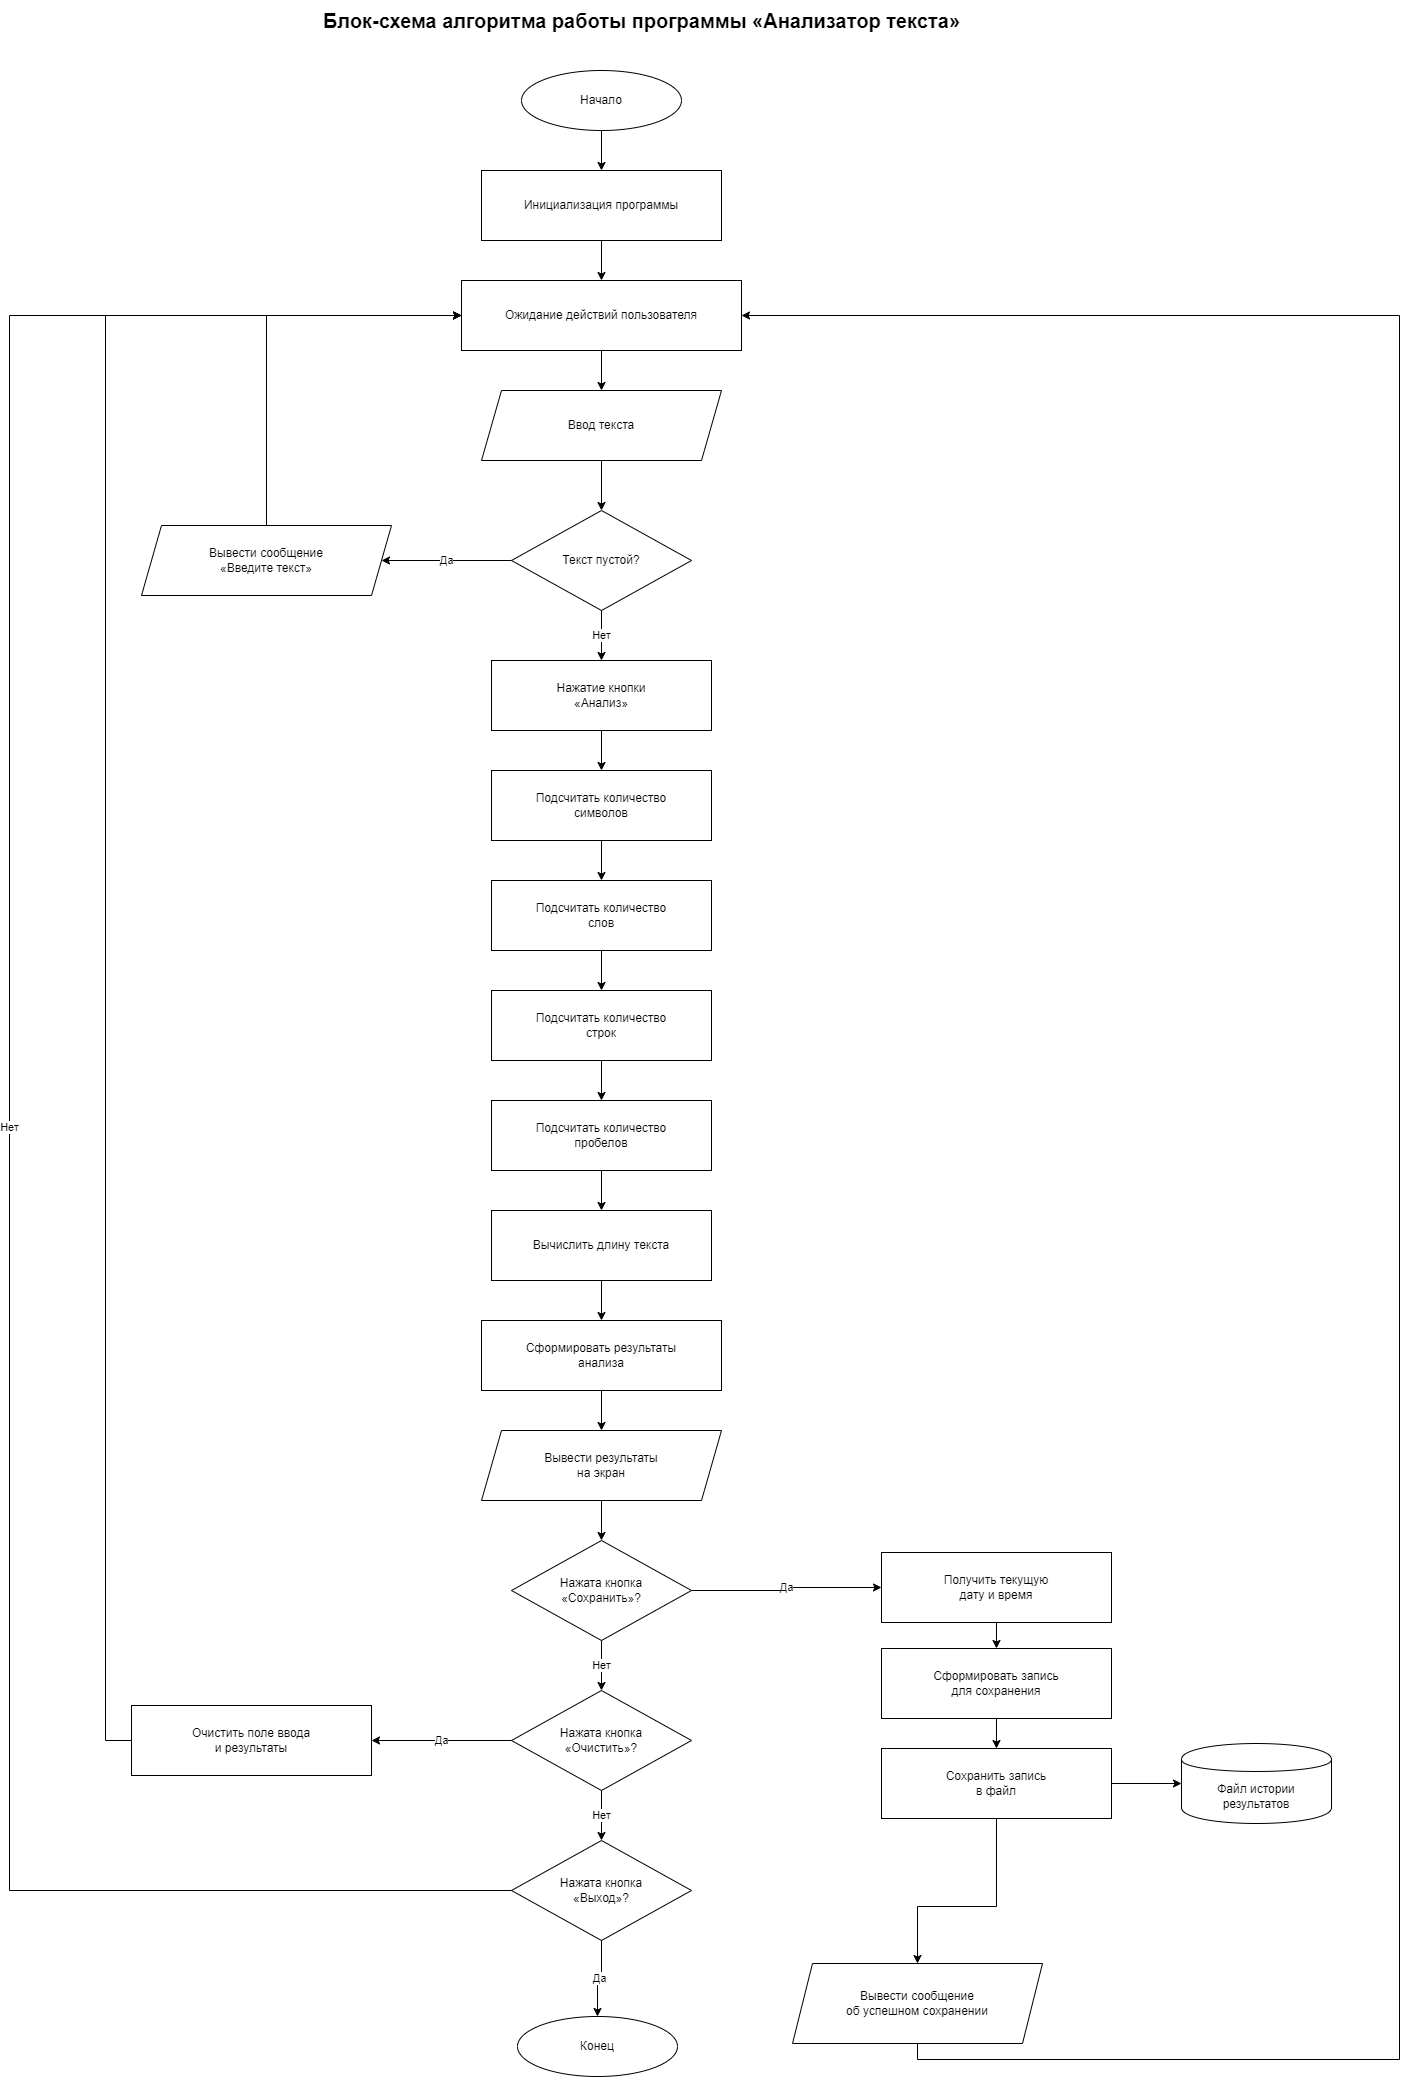

The diagram above was exported from draw.io. Its source (the exported page's mxGraphModel, read from the mxfile embedded in the PNG):
<mxGraphModel dx="3343" dy="2455" grid="0" gridSize="10" guides="1" tooltips="1" connect="1" arrows="1" fold="1" page="0" pageScale="1" pageWidth="827" pageHeight="1169" math="0" shadow="0">
  <root>
    <mxCell id="0" />
    <mxCell id="1" parent="0" />
    <mxCell id="i2hKBNp31HXUi080TbI1-36" parent="1" style="text;html=1;strokeColor=none;fillColor=none;align=center;verticalAlign=middle;fontSize=20;fontStyle=1;" value="Блок-схема алгоритма работы программы «Анализатор текста»" vertex="1">
      <mxGeometry height="40" width="620" x="1296" y="-180" as="geometry" />
    </mxCell>
    <mxCell id="i2hKBNp31HXUi080TbI1-37" parent="1" style="ellipse;whiteSpace=wrap;html=1;" value="Начало" vertex="1">
      <mxGeometry height="60" width="160" x="1486" y="-110" as="geometry" />
    </mxCell>
    <mxCell id="i2hKBNp31HXUi080TbI1-38" parent="1" style="rounded=0;whiteSpace=wrap;html=1;" value="Инициализация программы" vertex="1">
      <mxGeometry height="70" width="240" x="1446" y="-10" as="geometry" />
    </mxCell>
    <mxCell id="i2hKBNp31HXUi080TbI1-39" parent="1" style="rounded=0;whiteSpace=wrap;html=1;" value="Ожидание действий пользователя" vertex="1">
      <mxGeometry height="70" width="280" x="1426" y="100" as="geometry" />
    </mxCell>
    <mxCell id="i2hKBNp31HXUi080TbI1-40" parent="1" style="shape=parallelogram;perimeter=parallelogramPerimeter;whiteSpace=wrap;html=1;fixedSize=1;" value="Ввод текста" vertex="1">
      <mxGeometry height="70" width="240" x="1446" y="210" as="geometry" />
    </mxCell>
    <mxCell id="i2hKBNp31HXUi080TbI1-41" parent="1" style="rhombus;whiteSpace=wrap;html=1;" value="Текст пустой?" vertex="1">
      <mxGeometry height="100" width="180" x="1476" y="330" as="geometry" />
    </mxCell>
    <mxCell id="i2hKBNp31HXUi080TbI1-42" parent="1" style="shape=parallelogram;perimeter=parallelogramPerimeter;whiteSpace=wrap;html=1;fixedSize=1;" value="Вывести сообщение&#10;«Введите текст»" vertex="1">
      <mxGeometry height="70" width="250" x="1106" y="345" as="geometry" />
    </mxCell>
    <mxCell id="i2hKBNp31HXUi080TbI1-43" parent="1" style="rounded=0;whiteSpace=wrap;html=1;" value="Нажатие кнопки&#10;«Анализ»" vertex="1">
      <mxGeometry height="70" width="220" x="1456" y="480" as="geometry" />
    </mxCell>
    <mxCell id="i2hKBNp31HXUi080TbI1-44" parent="1" style="rounded=0;whiteSpace=wrap;html=1;" value="Подсчитать количество&#10;символов" vertex="1">
      <mxGeometry height="70" width="220" x="1456" y="590" as="geometry" />
    </mxCell>
    <mxCell id="i2hKBNp31HXUi080TbI1-45" parent="1" style="rounded=0;whiteSpace=wrap;html=1;" value="Подсчитать количество&#10;слов" vertex="1">
      <mxGeometry height="70" width="220" x="1456" y="700" as="geometry" />
    </mxCell>
    <mxCell id="i2hKBNp31HXUi080TbI1-46" parent="1" style="rounded=0;whiteSpace=wrap;html=1;" value="Подсчитать количество&#10;строк" vertex="1">
      <mxGeometry height="70" width="220" x="1456" y="810" as="geometry" />
    </mxCell>
    <mxCell id="i2hKBNp31HXUi080TbI1-47" parent="1" style="rounded=0;whiteSpace=wrap;html=1;" value="Подсчитать количество&#10;пробелов" vertex="1">
      <mxGeometry height="70" width="220" x="1456" y="920" as="geometry" />
    </mxCell>
    <mxCell id="i2hKBNp31HXUi080TbI1-48" parent="1" style="rounded=0;whiteSpace=wrap;html=1;" value="Вычислить длину текста" vertex="1">
      <mxGeometry height="70" width="220" x="1456" y="1030" as="geometry" />
    </mxCell>
    <mxCell id="i2hKBNp31HXUi080TbI1-49" parent="1" style="rounded=0;whiteSpace=wrap;html=1;" value="Сформировать результаты&#10;анализа" vertex="1">
      <mxGeometry height="70" width="240" x="1446" y="1140" as="geometry" />
    </mxCell>
    <mxCell id="i2hKBNp31HXUi080TbI1-50" parent="1" style="shape=parallelogram;perimeter=parallelogramPerimeter;whiteSpace=wrap;html=1;fixedSize=1;" value="Вывести результаты&#10;на экран" vertex="1">
      <mxGeometry height="70" width="240" x="1446" y="1250" as="geometry" />
    </mxCell>
    <mxCell id="i2hKBNp31HXUi080TbI1-51" parent="1" style="rhombus;whiteSpace=wrap;html=1;" value="Нажата кнопка&#10;«Сохранить»?" vertex="1">
      <mxGeometry height="100" width="180" x="1476" y="1360" as="geometry" />
    </mxCell>
    <mxCell id="i2hKBNp31HXUi080TbI1-52" parent="1" style="rounded=0;whiteSpace=wrap;html=1;" value="Получить текущую&#10;дату и время" vertex="1">
      <mxGeometry height="70" width="230" x="1846" y="1372" as="geometry" />
    </mxCell>
    <mxCell id="i2hKBNp31HXUi080TbI1-53" parent="1" style="rounded=0;whiteSpace=wrap;html=1;" value="Сформировать запись&#10;для сохранения" vertex="1">
      <mxGeometry height="70" width="230" x="1846" y="1468" as="geometry" />
    </mxCell>
    <mxCell id="i2hKBNp31HXUi080TbI1-54" parent="1" style="rounded=0;whiteSpace=wrap;html=1;" value="Сохранить запись&#10;в файл" vertex="1">
      <mxGeometry height="70" width="230" x="1846" y="1568" as="geometry" />
    </mxCell>
    <mxCell id="i2hKBNp31HXUi080TbI1-55" parent="1" style="shape=cylinder;whiteSpace=wrap;html=1;boundedLbl=1;backgroundOutline=1;" value="Файл истории&#10;результатов" vertex="1">
      <mxGeometry height="80" width="150" x="2146" y="1563" as="geometry" />
    </mxCell>
    <mxCell id="i2hKBNp31HXUi080TbI1-56" parent="1" style="shape=parallelogram;perimeter=parallelogramPerimeter;whiteSpace=wrap;html=1;fixedSize=1;" value="Вывести сообщение&#10;об успешном сохранении" vertex="1">
      <mxGeometry height="80" width="250" x="1757" y="1783" as="geometry" />
    </mxCell>
    <mxCell id="i2hKBNp31HXUi080TbI1-57" parent="1" style="rhombus;whiteSpace=wrap;html=1;" value="Нажата кнопка&#10;«Очистить»?" vertex="1">
      <mxGeometry height="100" width="180" x="1476" y="1510" as="geometry" />
    </mxCell>
    <mxCell id="i2hKBNp31HXUi080TbI1-58" parent="1" style="rounded=0;whiteSpace=wrap;html=1;" value="Очистить поле ввода&#10;и результаты" vertex="1">
      <mxGeometry height="70" width="240" x="1096" y="1525" as="geometry" />
    </mxCell>
    <mxCell id="i2hKBNp31HXUi080TbI1-59" parent="1" style="rhombus;whiteSpace=wrap;html=1;" value="Нажата кнопка&#10;«Выход»?" vertex="1">
      <mxGeometry height="100" width="180" x="1476" y="1660" as="geometry" />
    </mxCell>
    <mxCell id="i2hKBNp31HXUi080TbI1-60" parent="1" style="ellipse;whiteSpace=wrap;html=1;" value="Конец" vertex="1">
      <mxGeometry height="60" width="160" x="1482" y="1836" as="geometry" />
    </mxCell>
    <mxCell id="i2hKBNp31HXUi080TbI1-61" edge="1" parent="1" source="i2hKBNp31HXUi080TbI1-37" style="edgeStyle=orthogonalEdgeStyle;rounded=0;orthogonalLoop=1;jettySize=auto;html=1;" target="i2hKBNp31HXUi080TbI1-38">
      <mxGeometry relative="1" as="geometry" />
    </mxCell>
    <mxCell id="i2hKBNp31HXUi080TbI1-62" edge="1" parent="1" source="i2hKBNp31HXUi080TbI1-38" style="edgeStyle=orthogonalEdgeStyle;rounded=0;orthogonalLoop=1;jettySize=auto;html=1;" target="i2hKBNp31HXUi080TbI1-39">
      <mxGeometry relative="1" as="geometry" />
    </mxCell>
    <mxCell id="i2hKBNp31HXUi080TbI1-63" edge="1" parent="1" source="i2hKBNp31HXUi080TbI1-39" style="edgeStyle=orthogonalEdgeStyle;rounded=0;orthogonalLoop=1;jettySize=auto;html=1;" target="i2hKBNp31HXUi080TbI1-40">
      <mxGeometry relative="1" as="geometry" />
    </mxCell>
    <mxCell id="i2hKBNp31HXUi080TbI1-64" edge="1" parent="1" source="i2hKBNp31HXUi080TbI1-40" style="edgeStyle=orthogonalEdgeStyle;rounded=0;orthogonalLoop=1;jettySize=auto;html=1;" target="i2hKBNp31HXUi080TbI1-41">
      <mxGeometry relative="1" as="geometry" />
    </mxCell>
    <mxCell id="i2hKBNp31HXUi080TbI1-65" edge="1" parent="1" source="i2hKBNp31HXUi080TbI1-41" style="edgeStyle=orthogonalEdgeStyle;rounded=0;orthogonalLoop=1;jettySize=auto;html=1;" target="i2hKBNp31HXUi080TbI1-42" value="Да">
      <mxGeometry relative="1" as="geometry">
        <Array as="points">
          <mxPoint x="1416" y="380" />
        </Array>
      </mxGeometry>
    </mxCell>
    <mxCell id="i2hKBNp31HXUi080TbI1-66" edge="1" parent="1" source="i2hKBNp31HXUi080TbI1-42" style="edgeStyle=orthogonalEdgeStyle;rounded=0;orthogonalLoop=1;jettySize=auto;html=1;" target="i2hKBNp31HXUi080TbI1-39">
      <mxGeometry relative="1" as="geometry">
        <Array as="points">
          <mxPoint x="1231" y="135" />
        </Array>
      </mxGeometry>
    </mxCell>
    <mxCell id="i2hKBNp31HXUi080TbI1-67" edge="1" parent="1" source="i2hKBNp31HXUi080TbI1-41" style="edgeStyle=orthogonalEdgeStyle;rounded=0;orthogonalLoop=1;jettySize=auto;html=1;" target="i2hKBNp31HXUi080TbI1-43" value="Нет">
      <mxGeometry relative="1" as="geometry" />
    </mxCell>
    <mxCell id="i2hKBNp31HXUi080TbI1-68" edge="1" parent="1" source="i2hKBNp31HXUi080TbI1-43" style="edgeStyle=orthogonalEdgeStyle;rounded=0;orthogonalLoop=1;jettySize=auto;html=1;" target="i2hKBNp31HXUi080TbI1-44">
      <mxGeometry relative="1" as="geometry" />
    </mxCell>
    <mxCell id="i2hKBNp31HXUi080TbI1-69" edge="1" parent="1" source="i2hKBNp31HXUi080TbI1-44" style="edgeStyle=orthogonalEdgeStyle;rounded=0;orthogonalLoop=1;jettySize=auto;html=1;" target="i2hKBNp31HXUi080TbI1-45">
      <mxGeometry relative="1" as="geometry" />
    </mxCell>
    <mxCell id="i2hKBNp31HXUi080TbI1-70" edge="1" parent="1" source="i2hKBNp31HXUi080TbI1-45" style="edgeStyle=orthogonalEdgeStyle;rounded=0;orthogonalLoop=1;jettySize=auto;html=1;" target="i2hKBNp31HXUi080TbI1-46">
      <mxGeometry relative="1" as="geometry" />
    </mxCell>
    <mxCell id="i2hKBNp31HXUi080TbI1-71" edge="1" parent="1" source="i2hKBNp31HXUi080TbI1-46" style="edgeStyle=orthogonalEdgeStyle;rounded=0;orthogonalLoop=1;jettySize=auto;html=1;" target="i2hKBNp31HXUi080TbI1-47">
      <mxGeometry relative="1" as="geometry" />
    </mxCell>
    <mxCell id="i2hKBNp31HXUi080TbI1-72" edge="1" parent="1" source="i2hKBNp31HXUi080TbI1-47" style="edgeStyle=orthogonalEdgeStyle;rounded=0;orthogonalLoop=1;jettySize=auto;html=1;" target="i2hKBNp31HXUi080TbI1-48">
      <mxGeometry relative="1" as="geometry" />
    </mxCell>
    <mxCell id="i2hKBNp31HXUi080TbI1-73" edge="1" parent="1" source="i2hKBNp31HXUi080TbI1-48" style="edgeStyle=orthogonalEdgeStyle;rounded=0;orthogonalLoop=1;jettySize=auto;html=1;" target="i2hKBNp31HXUi080TbI1-49">
      <mxGeometry relative="1" as="geometry" />
    </mxCell>
    <mxCell id="i2hKBNp31HXUi080TbI1-74" edge="1" parent="1" source="i2hKBNp31HXUi080TbI1-49" style="edgeStyle=orthogonalEdgeStyle;rounded=0;orthogonalLoop=1;jettySize=auto;html=1;" target="i2hKBNp31HXUi080TbI1-50">
      <mxGeometry relative="1" as="geometry" />
    </mxCell>
    <mxCell id="i2hKBNp31HXUi080TbI1-75" edge="1" parent="1" source="i2hKBNp31HXUi080TbI1-50" style="edgeStyle=orthogonalEdgeStyle;rounded=0;orthogonalLoop=1;jettySize=auto;html=1;" target="i2hKBNp31HXUi080TbI1-51">
      <mxGeometry relative="1" as="geometry" />
    </mxCell>
    <mxCell id="i2hKBNp31HXUi080TbI1-76" edge="1" parent="1" source="i2hKBNp31HXUi080TbI1-51" style="edgeStyle=orthogonalEdgeStyle;rounded=0;orthogonalLoop=1;jettySize=auto;html=1;" target="i2hKBNp31HXUi080TbI1-52" value="Да">
      <mxGeometry relative="1" as="geometry">
        <Array as="points">
          <mxPoint x="1746" y="1410" />
        </Array>
      </mxGeometry>
    </mxCell>
    <mxCell id="i2hKBNp31HXUi080TbI1-77" edge="1" parent="1" source="i2hKBNp31HXUi080TbI1-52" style="edgeStyle=orthogonalEdgeStyle;rounded=0;orthogonalLoop=1;jettySize=auto;html=1;" target="i2hKBNp31HXUi080TbI1-53">
      <mxGeometry relative="1" as="geometry" />
    </mxCell>
    <mxCell id="i2hKBNp31HXUi080TbI1-78" edge="1" parent="1" source="i2hKBNp31HXUi080TbI1-53" style="edgeStyle=orthogonalEdgeStyle;rounded=0;orthogonalLoop=1;jettySize=auto;html=1;" target="i2hKBNp31HXUi080TbI1-54">
      <mxGeometry relative="1" as="geometry" />
    </mxCell>
    <mxCell id="i2hKBNp31HXUi080TbI1-79" edge="1" parent="1" source="i2hKBNp31HXUi080TbI1-54" style="edgeStyle=orthogonalEdgeStyle;rounded=0;orthogonalLoop=1;jettySize=auto;html=1;" target="i2hKBNp31HXUi080TbI1-55">
      <mxGeometry relative="1" as="geometry" />
    </mxCell>
    <mxCell id="i2hKBNp31HXUi080TbI1-80" edge="1" parent="1" source="i2hKBNp31HXUi080TbI1-54" style="edgeStyle=orthogonalEdgeStyle;rounded=0;orthogonalLoop=1;jettySize=auto;html=1;" target="i2hKBNp31HXUi080TbI1-56">
      <mxGeometry relative="1" as="geometry">
        <Array as="points">
          <mxPoint x="1961" y="1726" />
          <mxPoint x="1882" y="1726" />
        </Array>
      </mxGeometry>
    </mxCell>
    <mxCell id="i2hKBNp31HXUi080TbI1-81" edge="1" parent="1" source="i2hKBNp31HXUi080TbI1-56" style="edgeStyle=orthogonalEdgeStyle;rounded=0;orthogonalLoop=1;jettySize=auto;html=1;exitX=0.5;exitY=1;exitDx=0;exitDy=0;" target="i2hKBNp31HXUi080TbI1-39">
      <mxGeometry relative="1" as="geometry">
        <Array as="points">
          <mxPoint x="1882" y="1879" />
          <mxPoint x="2364" y="1879" />
          <mxPoint x="2364" y="135" />
        </Array>
      </mxGeometry>
    </mxCell>
    <mxCell id="i2hKBNp31HXUi080TbI1-82" edge="1" parent="1" source="i2hKBNp31HXUi080TbI1-51" style="edgeStyle=orthogonalEdgeStyle;rounded=0;orthogonalLoop=1;jettySize=auto;html=1;" target="i2hKBNp31HXUi080TbI1-57" value="Нет">
      <mxGeometry relative="1" as="geometry" />
    </mxCell>
    <mxCell id="i2hKBNp31HXUi080TbI1-83" edge="1" parent="1" source="i2hKBNp31HXUi080TbI1-57" style="edgeStyle=orthogonalEdgeStyle;rounded=0;orthogonalLoop=1;jettySize=auto;html=1;" target="i2hKBNp31HXUi080TbI1-58" value="Да">
      <mxGeometry relative="1" as="geometry">
        <Array as="points">
          <mxPoint x="1406" y="1560" />
        </Array>
      </mxGeometry>
    </mxCell>
    <mxCell id="i2hKBNp31HXUi080TbI1-84" edge="1" parent="1" source="i2hKBNp31HXUi080TbI1-58" style="edgeStyle=orthogonalEdgeStyle;rounded=0;orthogonalLoop=1;jettySize=auto;html=1;" target="i2hKBNp31HXUi080TbI1-39">
      <mxGeometry relative="1" as="geometry">
        <Array as="points">
          <mxPoint x="1070" y="1560" />
          <mxPoint x="1070" y="135" />
        </Array>
      </mxGeometry>
    </mxCell>
    <mxCell id="i2hKBNp31HXUi080TbI1-85" edge="1" parent="1" source="i2hKBNp31HXUi080TbI1-57" style="edgeStyle=orthogonalEdgeStyle;rounded=0;orthogonalLoop=1;jettySize=auto;html=1;" target="i2hKBNp31HXUi080TbI1-59" value="Нет">
      <mxGeometry relative="1" as="geometry" />
    </mxCell>
    <mxCell id="i2hKBNp31HXUi080TbI1-86" edge="1" parent="1" source="i2hKBNp31HXUi080TbI1-59" style="edgeStyle=orthogonalEdgeStyle;rounded=0;orthogonalLoop=1;jettySize=auto;html=1;" target="i2hKBNp31HXUi080TbI1-60" value="Да">
      <mxGeometry relative="1" as="geometry" />
    </mxCell>
    <mxCell id="i2hKBNp31HXUi080TbI1-87" edge="1" parent="1" source="i2hKBNp31HXUi080TbI1-59" style="edgeStyle=orthogonalEdgeStyle;rounded=0;orthogonalLoop=1;jettySize=auto;html=1;" target="i2hKBNp31HXUi080TbI1-39" value="Нет">
      <mxGeometry relative="1" as="geometry">
        <Array as="points">
          <mxPoint x="974" y="1710" />
          <mxPoint x="974" y="135" />
        </Array>
      </mxGeometry>
    </mxCell>
  </root>
</mxGraphModel>